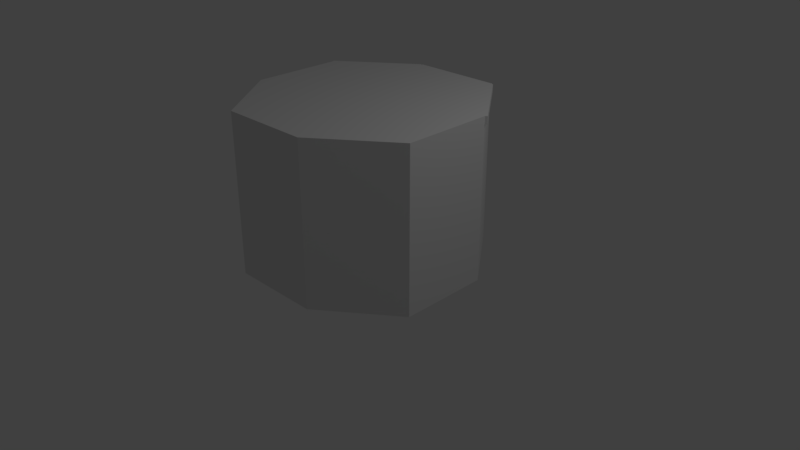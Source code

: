 # Source: SchoolEntrance.blend  (saved by Blender 2.79.0; exported with 4.5.12 LTS)
import bpy
from mathutils import Matrix  # noqa: F401  (used for matrix-valued properties, if any)

bpy.ops.wm.read_factory_settings(use_empty=True)
scene = bpy.context.scene
scene.name = 'Scene'

# ---- collections
col_collection_1 = bpy.data.collections.new('Collection 1'); scene.collection.children.link(col_collection_1)

# ---- world
world_world = bpy.data.worlds.new('World'); scene.world = world_world
world_world.color = (0.05088, 0.05088, 0.05088)
world_world.use_sun_shadow = False
world_world.sun_shadow_jitter_overblur = 0.0
world_world.cycles.sampling_method = 'MANUAL'

# ---- cameras
cam_camera = bpy.data.cameras.new('Camera')
cam_camera.clip_end = 100.0
cam_camera.lens = 35.0
cam_camera.sensor_width = 32.0
cam_camera.sensor_height = 18.0
cam_camera.ortho_scale = 7.314
cam_camera.dof.focus_distance = 0.0
cam_camera.dof.aperture_fstop = 128.0

# ---- lights
light_lamp = bpy.data.lights.new('Lamp', 'POINT')
light_lamp.transmission_factor = 0.0
light_lamp.cutoff_distance = 30.0
light_lamp.energy = 100.0
light_lamp.shadow_buffer_clip_start = 1.001
light_lamp.shadow_soft_size = 0.1
light_lamp.shadow_maximum_resolution = 0.006
light_lamp.use_absolute_resolution = True

# ---- meshes
me_plane_001 = bpy.data.meshes.new('Plane.001')
me_plane_001.from_pydata([(-1.5, -1.5, 0.0), (1.5, -1.5, 0.0), (-1.5, 1.5, 0.0), (1.5, 1.5, 0.0), (0.0, -2.0, 0.0), (0.0, 2.0, 0.0), (-2.0, 0.0, 0.0), (2.0, 0.0, 0.0), (0.0, 0.0, 0.0), (-2.0, 0.0, 0.2964), (-1.5, -1.5, 0.2964), (0.0, -2.0, 0.2964), (1.5, -1.5, 0.2964), (2.0, 0.0, 0.2964), (1.5, 1.5, 0.2964), (0.0, 2.0, 0.2964), (-1.5, 1.5, 0.2964), (0.0, 0.0, 0.2964)], [], [(8, 5, 3, 7), (6, 2, 5, 8), (0, 6, 8, 4), (4, 8, 7, 1), (17, 13, 14, 15), (9, 17, 15, 16), (10, 11, 17, 9), (11, 12, 13, 17), (0, 4, 11, 10), (7, 3, 14, 13), (6, 0, 10, 9), (2, 6, 9, 16), (3, 5, 15, 14), (5, 2, 16, 15), (4, 1, 12, 11), (1, 7, 13, 12)])
me_plane_001.use_remesh_preserve_volume = False
me_plane_001.use_remesh_preserve_attributes = False
me_plane_001.use_mirror_vertex_groups = False
me_plane_001.update()
me_plane_002 = bpy.data.meshes.new('Plane.002')
me_plane_002.from_pydata([(-1.5, -1.5, 0.0), (1.5, -1.5, 0.0), (-1.5, 1.5, 0.0), (1.5, 1.5, 0.0), (0.0, -2.0, 0.0), (0.0, 2.0, 0.0), (-2.0, 0.0, 0.0), (2.0, 0.0, 0.0), (0.0, 0.0, 0.0), (-2.0, 0.0, 0.2964), (-1.5, -1.5, 0.2964), (0.0, -2.0, 0.2964), (1.5, -1.5, 0.2964), (2.0, 0.0, 0.2964), (1.5, 1.5, 0.2964), (0.0, 2.0, 0.2964), (-1.5, 1.5, 0.2964), (0.0, 0.0, 0.2964)], [], [(8, 5, 3, 7), (6, 2, 5, 8), (0, 6, 8, 4), (4, 8, 7, 1), (17, 13, 14, 15), (9, 17, 15, 16), (10, 11, 17, 9), (11, 12, 13, 17), (0, 4, 11, 10), (7, 3, 14, 13), (6, 0, 10, 9), (2, 6, 9, 16), (3, 5, 15, 14), (5, 2, 16, 15), (4, 1, 12, 11), (1, 7, 13, 12)])
me_plane_002.use_remesh_preserve_volume = False
me_plane_002.use_remesh_preserve_attributes = False
me_plane_002.use_mirror_vertex_groups = False
me_plane_002.update()
me_plane_003 = bpy.data.meshes.new('Plane.003')
me_plane_003.from_pydata([(-1.5, -1.5, 0.0), (1.5, -1.5, 0.0), (-1.5, 1.5, 0.0), (1.5, 1.5, 0.0), (0.0, -2.0, 0.0), (0.0, 2.0, 0.0), (-2.0, 0.0, 0.0), (2.0, 0.0, 0.0), (0.0, 0.0, 0.0), (-2.0, 0.0, 0.2964), (-1.5, -1.5, 0.2964), (0.0, -2.0, 0.2964), (1.5, -1.5, 0.2964), (2.0, 0.0, 0.2964), (1.5, 1.5, 0.2964), (0.0, 2.0, 0.2964), (-1.5, 1.5, 0.2964), (0.0, 0.0, 0.2964), (-2.0, 0.0, 0.0), (-1.5, -1.5, 0.0), (0.0, -2.0, 0.0), (1.5, -1.5, 0.0), (2.0, 0.0, 0.0), (1.5, 1.5, 0.0), (0.0, 2.0, 0.0), (-1.5, 1.5, 0.0), (-2.0, 0.0, 0.2964), (-1.5, -1.5, 0.2964), (0.0, -2.0, 0.2964), (1.5, -1.5, 0.2964), (2.0, 0.0, 0.2964), (1.5, 1.5, 0.2964), (0.0, 2.0, 0.2964), (-1.5, 1.5, 0.2964), (1.5, -1.5, 0.0), (2.0, 0.0, 0.0), (1.5, -1.5, 0.2964), (2.0, 0.0, 0.2964), (1.513, 1.538, 0.0), (0.01265, 2.038, 0.0), (1.513, 1.538, 0.2964), (0.01265, 2.038, 0.2964), (-0.01265, 2.038, 0.0), (-1.513, 1.538, 0.0), (-0.01265, 2.038, 0.2964), (-1.513, 1.538, 0.2964), (2.038, 0.01265, 0.0), (1.538, 1.513, 0.0), (2.038, 0.01265, 0.2964), (1.538, 1.513, 0.2964), (0.0, 2.0, 0.0), (0.0, 2.0, 0.2964), (0.0, 2.0, 0.0), (0.0, 2.0, 0.2964), (-0.01265, 2.038, 0.0), (-0.01265, 2.038, 0.2964), (1.513, 1.538, 0.0), (0.01265, 2.038, 0.0), (0.01265, 2.038, 0.2964), (-0.01265, 2.038, 0.0), (-1.513, 1.538, 0.0), (-0.01265, 2.038, 0.2964), (-1.513, 1.538, 0.2964), (0.0, 2.0, 0.0), (0.0, 2.0, 0.2964), (-0.01265, 2.038, 0.0), (-0.01265, 2.038, 0.2964), (0.0, 2.0, 0.0), (0.0, 2.0, 0.2964), (-0.01265, 2.038, 0.0), (-0.01265, 2.038, 0.2964)], [], [(8, 5, 3, 7), (6, 2, 5, 8), (0, 6, 8, 4), (4, 8, 7, 1), (17, 13, 14, 15), (9, 17, 15, 16), (10, 11, 17, 9), (11, 12, 13, 17), (14, 13, 30, 31), (12, 11, 28, 29), (13, 12, 29, 30), (3, 5, 24, 23), (10, 9, 26, 27), (9, 16, 33, 26), (0, 4, 20, 19), (5, 2, 25, 24), (19, 20, 28, 27), (31, 30, 48, 49), (18, 19, 27, 26), (25, 18, 26, 33), (32, 31, 40, 41), (25, 33, 45, 43), (20, 21, 29, 28), (22, 30, 37, 35), (2, 6, 18, 25), (6, 0, 19, 18), (16, 15, 32, 33), (1, 7, 22, 21), (4, 1, 21, 20), (11, 10, 27, 28), (7, 3, 23, 22), (15, 14, 31, 32), (34, 35, 37, 36), (30, 29, 36, 37), (21, 22, 35, 34), (29, 21, 34, 36), (38, 39, 41, 40), (24, 32, 41, 39), (31, 23, 38, 40), (23, 24, 39, 38), (42, 43, 45, 44), (33, 32, 44, 45), (44, 32, 68, 70), (24, 25, 43, 42), (46, 47, 49, 48), (30, 22, 46, 48), (22, 23, 47, 46), (23, 31, 49, 47), (24, 32, 51, 50), (50, 51, 53, 52), (44, 42, 54, 55), (39, 41, 58, 57), (55, 54, 65, 66), (42, 43, 60, 59), (38, 39, 57, 56), (45, 44, 61, 62), (52, 53, 64, 63), (68, 67, 69, 70), (32, 24, 67, 68), (24, 42, 69, 67), (42, 44, 70, 69)])
me_plane_003.use_remesh_preserve_volume = False
me_plane_003.use_remesh_preserve_attributes = False
me_plane_003.use_mirror_vertex_groups = False
me_plane_003.update()

# ---- objects
ob_entrance0 = bpy.data.objects.new('Entrance0', me_plane_001)
ob_lamp = bpy.data.objects.new('Lamp', light_lamp)
ob_camera = bpy.data.objects.new('Camera', cam_camera)
ob_entrance1 = bpy.data.objects.new('Entrance1', me_plane_002)
ob_vorsprung = bpy.data.objects.new('Vorsprung', me_plane_003)

# ---- transforms, parenting, visibility, modifiers, constraints
ob_entrance0.location = (0.0, 0.0, 0.0)
ob_entrance0.rotation_euler = (0.0, 0.0, 0.3491)
ob_entrance0.scale = (0.75, 0.75, 3.374)
ob_entrance0.lock_scale = (True, True, True)
ob_entrance0.lineart.crease_threshold = 0.0
ob_lamp.location = (4.076, 1.005, 5.904)
ob_lamp.rotation_euler = (0.6503, 0.05522, 1.866)
ob_lamp.lock_rotations_4d = False
ob_lamp.empty_display_type = 'ARROWS'
ob_lamp.color = (0.0, 0.0, 0.0, 0.0)
ob_lamp.lineart.crease_threshold = 0.0
ob_camera.location = (7.481, -6.508, 5.344)
ob_camera.rotation_euler = (1.109, 0.0, 0.8149)
ob_camera.lock_rotations_4d = False
ob_camera.empty_display_type = 'ARROWS'
ob_camera.color = (0.0, 0.0, 0.0, 0.0)
ob_camera.display_type = 'WIRE'
ob_camera.lineart.crease_threshold = 0.0
ob_entrance1.location = (0.0, 0.0, 1.0)
ob_entrance1.rotation_euler = (0.0, 0.0, 0.3491)
ob_entrance1.scale = (0.75, 0.75, 3.374)
ob_entrance1.lock_scale = (True, True, True)
ob_entrance1.lineart.crease_threshold = 0.0
ob_vorsprung.location = (0.0, 0.0, 2.0)
ob_vorsprung.rotation_euler = (0.0, 0.0, 0.3491)
ob_vorsprung.scale = (0.75, 0.75, 0.3374)
ob_vorsprung.lineart.crease_threshold = 0.0

# ---- collection membership
col_collection_1.objects.link(ob_entrance0)
col_collection_1.objects.link(ob_lamp)
col_collection_1.objects.link(ob_camera)
col_collection_1.objects.link(ob_entrance1)
col_collection_1.objects.link(ob_vorsprung)

# ---- scene / render settings (as saved in the file)
scene.camera = ob_camera
scene.frame_start = 1; scene.frame_end = 250; scene.frame_set(1)
scene.render.engine = 'BLENDER_EEVEE_NEXT'
scene.render.resolution_percentage = 50
scene.render.dither_intensity = 0.0
scene.cycles.use_denoising = False
scene.cycles.samples = 128
scene.cycles.sampling_pattern = 'TABULATED_SOBOL'
scene.cycles.use_adaptive_sampling = False
scene.cycles.use_light_tree = False
scene.cycles.blur_glossy = 0.0
scene.cycles.sample_clamp_indirect = 0.0
scene.view_settings.view_transform = 'Standard'
bpy.context.view_layer.update()
